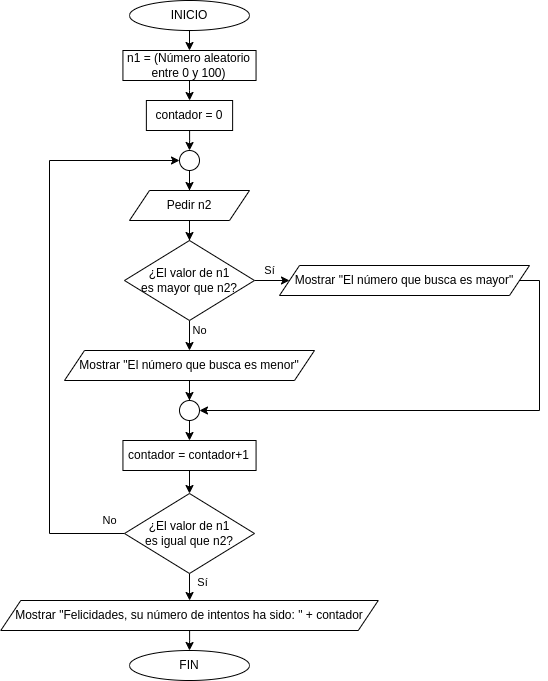

The diagram above was exported from draw.io. Its source (the exported page's mxGraphModel, read from the mxfile embedded in the PNG):
<mxGraphModel dx="1422" dy="761" grid="1" gridSize="10" guides="1" tooltips="1" connect="1" arrows="1" fold="1" page="1" pageScale="1" pageWidth="827" pageHeight="1169" math="0" shadow="0">
  <root>
    <mxCell id="0" />
    <mxCell id="1" parent="0" />
    <mxCell id="FrQzAi-FJ2WtsHB02_ez-2" value="" style="edgeStyle=orthogonalEdgeStyle;rounded=0;orthogonalLoop=1;jettySize=auto;html=1;fontColor=#000000;" parent="1" source="QiKrY_GY4bPT90JJFN31-5" target="FrQzAi-FJ2WtsHB02_ez-1" edge="1">
      <mxGeometry relative="1" as="geometry" />
    </mxCell>
    <mxCell id="QiKrY_GY4bPT90JJFN31-5" value="INICIO" style="ellipse;whiteSpace=wrap;html=1;fontColor=#000000;" parent="1" vertex="1">
      <mxGeometry x="160" y="20" width="120" height="30" as="geometry" />
    </mxCell>
    <mxCell id="QiKrY_GY4bPT90JJFN31-6" value="FIN" style="ellipse;whiteSpace=wrap;html=1;fontColor=#000000;" parent="1" vertex="1">
      <mxGeometry x="159.99" y="670" width="120" height="30" as="geometry" />
    </mxCell>
    <mxCell id="GZjEabQvtlDBIPoxdkiH-10" value="" style="edgeStyle=orthogonalEdgeStyle;rounded=0;orthogonalLoop=1;jettySize=auto;html=1;fontColor=#000000;" edge="1" parent="1" source="QiKrY_GY4bPT90JJFN31-23" target="GZjEabQvtlDBIPoxdkiH-9">
      <mxGeometry relative="1" as="geometry" />
    </mxCell>
    <mxCell id="QiKrY_GY4bPT90JJFN31-23" value="&lt;font&gt;Pedir n2&lt;br&gt;&lt;/font&gt;" style="shape=parallelogram;perimeter=parallelogramPerimeter;whiteSpace=wrap;html=1;fixedSize=1;fontColor=#000000;" parent="1" vertex="1">
      <mxGeometry x="160" y="210" width="120" height="30" as="geometry" />
    </mxCell>
    <mxCell id="GZjEabQvtlDBIPoxdkiH-2" value="" style="edgeStyle=orthogonalEdgeStyle;rounded=0;orthogonalLoop=1;jettySize=auto;html=1;fontColor=#000000;" edge="1" parent="1" source="FrQzAi-FJ2WtsHB02_ez-1" target="GZjEabQvtlDBIPoxdkiH-1">
      <mxGeometry relative="1" as="geometry" />
    </mxCell>
    <mxCell id="FrQzAi-FJ2WtsHB02_ez-1" value="n1 = (Número aleatorio entre 0 y 100)" style="rounded=0;whiteSpace=wrap;html=1;fontColor=#000000;" parent="1" vertex="1">
      <mxGeometry x="153.43" y="70" width="133.12" height="30" as="geometry" />
    </mxCell>
    <mxCell id="FrQzAi-FJ2WtsHB02_ez-17" value="" style="edgeStyle=orthogonalEdgeStyle;rounded=0;orthogonalLoop=1;jettySize=auto;html=1;fontColor=#000000;" parent="1" source="FrQzAi-FJ2WtsHB02_ez-15" target="QiKrY_GY4bPT90JJFN31-6" edge="1">
      <mxGeometry relative="1" as="geometry" />
    </mxCell>
    <mxCell id="FrQzAi-FJ2WtsHB02_ez-15" value="&lt;font&gt;Mostrar &quot;Felicidades, su número de intentos ha sido: &quot; + contador&lt;br&gt;&lt;/font&gt;" style="shape=parallelogram;perimeter=parallelogramPerimeter;whiteSpace=wrap;html=1;fixedSize=1;fontColor=#000000;" parent="1" vertex="1">
      <mxGeometry x="31.259999999999998" y="620" width="377.5" height="30" as="geometry" />
    </mxCell>
    <mxCell id="GZjEabQvtlDBIPoxdkiH-7" value="" style="edgeStyle=orthogonalEdgeStyle;rounded=0;orthogonalLoop=1;jettySize=auto;html=1;fontColor=#000000;" edge="1" parent="1" source="GZjEabQvtlDBIPoxdkiH-1" target="GZjEabQvtlDBIPoxdkiH-5">
      <mxGeometry relative="1" as="geometry" />
    </mxCell>
    <mxCell id="GZjEabQvtlDBIPoxdkiH-1" value="contador = 0" style="rounded=0;whiteSpace=wrap;html=1;fontColor=#000000;" vertex="1" parent="1">
      <mxGeometry x="176.87" y="120" width="86.25" height="30" as="geometry" />
    </mxCell>
    <mxCell id="GZjEabQvtlDBIPoxdkiH-8" value="" style="edgeStyle=orthogonalEdgeStyle;rounded=0;orthogonalLoop=1;jettySize=auto;html=1;fontColor=#000000;" edge="1" parent="1" source="GZjEabQvtlDBIPoxdkiH-5" target="QiKrY_GY4bPT90JJFN31-23">
      <mxGeometry relative="1" as="geometry" />
    </mxCell>
    <mxCell id="GZjEabQvtlDBIPoxdkiH-5" value="" style="ellipse;whiteSpace=wrap;html=1;aspect=fixed;fontColor=#000000;" vertex="1" parent="1">
      <mxGeometry x="210" y="170" width="20" height="20" as="geometry" />
    </mxCell>
    <mxCell id="GZjEabQvtlDBIPoxdkiH-12" value="Sí" style="edgeStyle=orthogonalEdgeStyle;rounded=0;orthogonalLoop=1;jettySize=auto;html=1;fontColor=#000000;" edge="1" parent="1" source="GZjEabQvtlDBIPoxdkiH-9" target="GZjEabQvtlDBIPoxdkiH-11">
      <mxGeometry x="0.3846" y="10" relative="1" as="geometry">
        <mxPoint as="offset" />
      </mxGeometry>
    </mxCell>
    <mxCell id="GZjEabQvtlDBIPoxdkiH-14" value="No" style="edgeStyle=orthogonalEdgeStyle;rounded=0;orthogonalLoop=1;jettySize=auto;html=1;fontColor=#000000;" edge="1" parent="1" source="GZjEabQvtlDBIPoxdkiH-9" target="GZjEabQvtlDBIPoxdkiH-13">
      <mxGeometry x="0.2" y="10" relative="1" as="geometry">
        <mxPoint as="offset" />
      </mxGeometry>
    </mxCell>
    <mxCell id="GZjEabQvtlDBIPoxdkiH-9" value="¿El valor de n1&lt;br&gt;es mayor que n2?" style="rhombus;whiteSpace=wrap;html=1;fontColor=#000000;" vertex="1" parent="1">
      <mxGeometry x="154.99" y="260" width="130.01" height="80" as="geometry" />
    </mxCell>
    <mxCell id="GZjEabQvtlDBIPoxdkiH-20" value="" style="edgeStyle=orthogonalEdgeStyle;rounded=0;orthogonalLoop=1;jettySize=auto;html=1;fontColor=#000000;entryX=1;entryY=0.5;entryDx=0;entryDy=0;" edge="1" parent="1" source="GZjEabQvtlDBIPoxdkiH-11" target="GZjEabQvtlDBIPoxdkiH-15">
      <mxGeometry relative="1" as="geometry">
        <mxPoint x="765" y="300" as="targetPoint" />
        <Array as="points">
          <mxPoint x="570" y="300" />
          <mxPoint x="570" y="430" />
        </Array>
      </mxGeometry>
    </mxCell>
    <mxCell id="GZjEabQvtlDBIPoxdkiH-11" value="&lt;font&gt;Mostrar &quot;El número que busca es mayor&quot;&lt;br&gt;&lt;/font&gt;" style="shape=parallelogram;perimeter=parallelogramPerimeter;whiteSpace=wrap;html=1;fixedSize=1;fontColor=#000000;" vertex="1" parent="1">
      <mxGeometry x="310" y="285" width="250" height="30" as="geometry" />
    </mxCell>
    <mxCell id="GZjEabQvtlDBIPoxdkiH-16" value="" style="edgeStyle=orthogonalEdgeStyle;rounded=0;orthogonalLoop=1;jettySize=auto;html=1;fontColor=#000000;" edge="1" parent="1" source="GZjEabQvtlDBIPoxdkiH-13" target="GZjEabQvtlDBIPoxdkiH-15">
      <mxGeometry relative="1" as="geometry" />
    </mxCell>
    <mxCell id="GZjEabQvtlDBIPoxdkiH-13" value="&lt;font&gt;Mostrar &quot;El número que busca es menor&quot;&lt;br&gt;&lt;/font&gt;" style="shape=parallelogram;perimeter=parallelogramPerimeter;whiteSpace=wrap;html=1;fixedSize=1;fontColor=#000000;" vertex="1" parent="1">
      <mxGeometry x="95" y="370" width="250" height="30" as="geometry" />
    </mxCell>
    <mxCell id="GZjEabQvtlDBIPoxdkiH-22" value="" style="edgeStyle=orthogonalEdgeStyle;rounded=0;orthogonalLoop=1;jettySize=auto;html=1;fontColor=#000000;" edge="1" parent="1" source="GZjEabQvtlDBIPoxdkiH-15" target="GZjEabQvtlDBIPoxdkiH-21">
      <mxGeometry relative="1" as="geometry" />
    </mxCell>
    <mxCell id="GZjEabQvtlDBIPoxdkiH-15" value="" style="ellipse;whiteSpace=wrap;html=1;aspect=fixed;fontColor=#000000;" vertex="1" parent="1">
      <mxGeometry x="209.99" y="420" width="20" height="20" as="geometry" />
    </mxCell>
    <mxCell id="GZjEabQvtlDBIPoxdkiH-24" value="No" style="edgeStyle=orthogonalEdgeStyle;rounded=0;orthogonalLoop=1;jettySize=auto;html=1;fontColor=#000000;entryX=0;entryY=0.5;entryDx=0;entryDy=0;exitX=0;exitY=0.5;exitDx=0;exitDy=0;" edge="1" parent="1" source="GZjEabQvtlDBIPoxdkiH-25" target="GZjEabQvtlDBIPoxdkiH-5">
      <mxGeometry x="-0.9481" y="-13" relative="1" as="geometry">
        <mxPoint x="6.875" y="475" as="targetPoint" />
        <Array as="points">
          <mxPoint x="80" y="553" />
          <mxPoint x="80" y="180" />
        </Array>
        <mxPoint as="offset" />
      </mxGeometry>
    </mxCell>
    <mxCell id="GZjEabQvtlDBIPoxdkiH-26" value="" style="edgeStyle=orthogonalEdgeStyle;rounded=0;orthogonalLoop=1;jettySize=auto;html=1;fontColor=#000000;" edge="1" parent="1" source="GZjEabQvtlDBIPoxdkiH-21" target="GZjEabQvtlDBIPoxdkiH-25">
      <mxGeometry relative="1" as="geometry" />
    </mxCell>
    <mxCell id="GZjEabQvtlDBIPoxdkiH-21" value="contador = contador+1" style="rounded=0;whiteSpace=wrap;html=1;fontColor=#000000;" vertex="1" parent="1">
      <mxGeometry x="153.44" y="460" width="133.13" height="30" as="geometry" />
    </mxCell>
    <mxCell id="GZjEabQvtlDBIPoxdkiH-30" value="Sí" style="edgeStyle=orthogonalEdgeStyle;rounded=0;orthogonalLoop=1;jettySize=auto;html=1;fontColor=#000000;" edge="1" parent="1" source="GZjEabQvtlDBIPoxdkiH-25" target="FrQzAi-FJ2WtsHB02_ez-15">
      <mxGeometry x="-0.4832" y="10" relative="1" as="geometry">
        <mxPoint x="3" y="2" as="offset" />
      </mxGeometry>
    </mxCell>
    <mxCell id="GZjEabQvtlDBIPoxdkiH-25" value="¿El valor de n1&lt;br&gt;es igual que n2?" style="rhombus;whiteSpace=wrap;html=1;fontColor=#000000;" vertex="1" parent="1">
      <mxGeometry x="154.99" y="513" width="130.01" height="80" as="geometry" />
    </mxCell>
  </root>
</mxGraphModel>